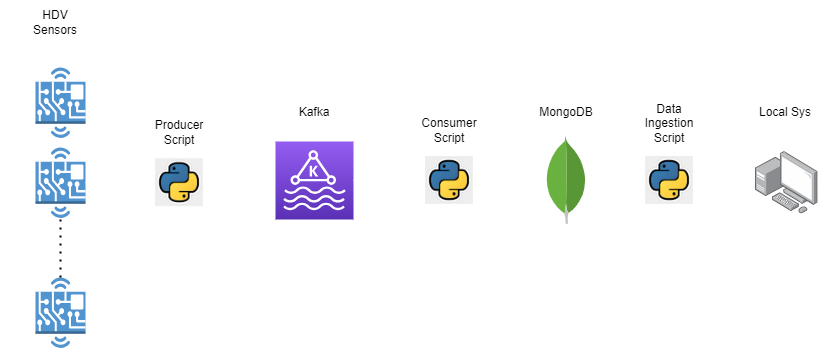

The diagram above was exported from draw.io. Its source (the exported page's mxGraphModel, read from the mxfile embedded in the PNG):
<mxGraphModel dx="1050" dy="619" grid="1" gridSize="10" guides="1" tooltips="1" connect="1" arrows="1" fold="1" page="1" pageScale="1" pageWidth="827" pageHeight="1169" math="0" shadow="0">
  <root>
    <mxCell id="0" />
    <mxCell id="1" parent="0" />
    <mxCell id="FoEDR6SDvJ7fA7KqKXBA-1" value="" style="outlineConnect=0;dashed=0;verticalLabelPosition=bottom;verticalAlign=top;align=center;html=1;shape=mxgraph.aws3.hardware_board;fillColor=#5294CF;gradientColor=none;" vertex="1" parent="1">
      <mxGeometry x="40" y="160" width="50" height="70.5" as="geometry" />
    </mxCell>
    <mxCell id="FoEDR6SDvJ7fA7KqKXBA-2" value="" style="outlineConnect=0;dashed=0;verticalLabelPosition=bottom;verticalAlign=top;align=center;html=1;shape=mxgraph.aws3.hardware_board;fillColor=#5294CF;gradientColor=none;" vertex="1" parent="1">
      <mxGeometry x="40" y="240" width="50" height="70.5" as="geometry" />
    </mxCell>
    <mxCell id="FoEDR6SDvJ7fA7KqKXBA-3" value="" style="outlineConnect=0;dashed=0;verticalLabelPosition=bottom;verticalAlign=top;align=center;html=1;shape=mxgraph.aws3.hardware_board;fillColor=#5294CF;gradientColor=none;" vertex="1" parent="1">
      <mxGeometry x="40" y="370" width="50" height="70.5" as="geometry" />
    </mxCell>
    <mxCell id="FoEDR6SDvJ7fA7KqKXBA-4" value="" style="endArrow=none;dashed=1;html=1;dashPattern=1 3;strokeWidth=2;rounded=0;exitX=0.5;exitY=0;exitDx=0;exitDy=0;exitPerimeter=0;entryX=0.5;entryY=1;entryDx=0;entryDy=0;entryPerimeter=0;sourcePerimeterSpacing=0;jumpSize=12;" edge="1" parent="1" source="FoEDR6SDvJ7fA7KqKXBA-3" target="FoEDR6SDvJ7fA7KqKXBA-2">
      <mxGeometry width="50" height="50" relative="1" as="geometry">
        <mxPoint x="20" y="360.5" as="sourcePoint" />
        <mxPoint x="70" y="310.5" as="targetPoint" />
      </mxGeometry>
    </mxCell>
    <mxCell id="FoEDR6SDvJ7fA7KqKXBA-5" value="&lt;font color=&quot;#ffffff&quot;&gt;1&lt;/font&gt;" style="text;html=1;align=center;verticalAlign=middle;resizable=0;points=[];autosize=1;strokeColor=none;fillColor=none;" vertex="1" parent="1">
      <mxGeometry x="5" y="178" width="30" height="30" as="geometry" />
    </mxCell>
    <mxCell id="FoEDR6SDvJ7fA7KqKXBA-6" value="&lt;font color=&quot;#ffffff&quot;&gt;2&lt;/font&gt;" style="text;html=1;align=center;verticalAlign=middle;resizable=0;points=[];autosize=1;strokeColor=none;fillColor=none;" vertex="1" parent="1">
      <mxGeometry x="5" y="258" width="30" height="30" as="geometry" />
    </mxCell>
    <mxCell id="FoEDR6SDvJ7fA7KqKXBA-7" value="&lt;font color=&quot;#ffffff&quot;&gt;n&lt;/font&gt;" style="text;html=1;align=center;verticalAlign=middle;resizable=0;points=[];autosize=1;strokeColor=none;fillColor=none;" vertex="1" parent="1">
      <mxGeometry x="10" y="388" width="30" height="30" as="geometry" />
    </mxCell>
    <mxCell id="FoEDR6SDvJ7fA7KqKXBA-8" value="" style="sketch=0;points=[[0,0,0],[0.25,0,0],[0.5,0,0],[0.75,0,0],[1,0,0],[0,1,0],[0.25,1,0],[0.5,1,0],[0.75,1,0],[1,1,0],[0,0.25,0],[0,0.5,0],[0,0.75,0],[1,0.25,0],[1,0.5,0],[1,0.75,0]];outlineConnect=0;fontColor=#232F3E;gradientColor=#945DF2;gradientDirection=north;fillColor=#5A30B5;strokeColor=#ffffff;dashed=0;verticalLabelPosition=bottom;verticalAlign=top;align=center;html=1;fontSize=12;fontStyle=0;aspect=fixed;shape=mxgraph.aws4.resourceIcon;resIcon=mxgraph.aws4.managed_streaming_for_kafka;" vertex="1" parent="1">
      <mxGeometry x="280" y="234" width="78" height="78" as="geometry" />
    </mxCell>
    <mxCell id="FoEDR6SDvJ7fA7KqKXBA-12" value="" style="shape=image;imageAspect=0;aspect=fixed;verticalLabelPosition=bottom;verticalAlign=top;image=data:image/jpeg,(base64 omitted: 8360 chars);" vertex="1" parent="1">
      <mxGeometry x="160" y="251.25" width="48" height="48" as="geometry" />
    </mxCell>
    <mxCell id="FoEDR6SDvJ7fA7KqKXBA-13" value="" style="shape=image;imageAspect=0;aspect=fixed;verticalLabelPosition=bottom;verticalAlign=top;image=data:image/jpeg,(base64 omitted: 8360 chars);" vertex="1" parent="1">
      <mxGeometry x="430" y="249" width="48" height="48" as="geometry" />
    </mxCell>
    <mxCell id="FoEDR6SDvJ7fA7KqKXBA-14" value="" style="dashed=0;outlineConnect=0;html=1;align=center;labelPosition=center;verticalLabelPosition=bottom;verticalAlign=top;shape=mxgraph.weblogos.mongodb" vertex="1" parent="1">
      <mxGeometry x="550" y="230.5" width="41.2" height="86.2" as="geometry" />
    </mxCell>
    <mxCell id="FoEDR6SDvJ7fA7KqKXBA-18" value="" style="image;points=[];aspect=fixed;html=1;align=center;shadow=0;dashed=0;image=img/lib/allied_telesis/computer_and_terminals/Personal_Computer_with_Server.svg;" vertex="1" parent="1">
      <mxGeometry x="760" y="244.05" width="62.400000000000006" height="62.400000000000006" as="geometry" />
    </mxCell>
    <mxCell id="FoEDR6SDvJ7fA7KqKXBA-19" value="" style="shape=image;imageAspect=0;aspect=fixed;verticalLabelPosition=bottom;verticalAlign=top;image=data:image/jpeg,(base64 omitted: 8360 chars);" vertex="1" parent="1">
      <mxGeometry x="650" y="249" width="48" height="48" as="geometry" />
    </mxCell>
    <mxCell id="FoEDR6SDvJ7fA7KqKXBA-20" value="" style="endArrow=classic;html=1;rounded=0;entryX=0;entryY=0.5;entryDx=0;entryDy=0;exitX=1;exitY=0.5;exitDx=0;exitDy=0;exitPerimeter=0;strokeColor=#FFFFFF;" edge="1" parent="1" source="FoEDR6SDvJ7fA7KqKXBA-2" target="FoEDR6SDvJ7fA7KqKXBA-12">
      <mxGeometry width="50" height="50" relative="1" as="geometry">
        <mxPoint x="110" y="280" as="sourcePoint" />
        <mxPoint x="140" y="230.5" as="targetPoint" />
      </mxGeometry>
    </mxCell>
    <mxCell id="FoEDR6SDvJ7fA7KqKXBA-21" value="" style="endArrow=classic;html=1;rounded=0;exitX=1;exitY=0.5;exitDx=0;exitDy=0;strokeColor=#FFFFFF;" edge="1" parent="1" source="FoEDR6SDvJ7fA7KqKXBA-12">
      <mxGeometry width="50" height="50" relative="1" as="geometry">
        <mxPoint x="208" y="274.75" as="sourcePoint" />
        <mxPoint x="280" y="275" as="targetPoint" />
      </mxGeometry>
    </mxCell>
    <mxCell id="FoEDR6SDvJ7fA7KqKXBA-22" value="" style="endArrow=classic;html=1;rounded=0;entryX=0;entryY=0.5;entryDx=0;entryDy=0;exitX=1;exitY=0.5;exitDx=0;exitDy=0;exitPerimeter=0;strokeColor=#FFFFFF;" edge="1" parent="1" source="FoEDR6SDvJ7fA7KqKXBA-8" target="FoEDR6SDvJ7fA7KqKXBA-13">
      <mxGeometry width="50" height="50" relative="1" as="geometry">
        <mxPoint x="370" y="270" as="sourcePoint" />
        <mxPoint x="420" y="273" as="targetPoint" />
      </mxGeometry>
    </mxCell>
    <mxCell id="FoEDR6SDvJ7fA7KqKXBA-23" value="" style="endArrow=classic;html=1;rounded=0;exitX=1;exitY=0.5;exitDx=0;exitDy=0;strokeColor=#FFFFFF;" edge="1" parent="1" source="FoEDR6SDvJ7fA7KqKXBA-13" target="FoEDR6SDvJ7fA7KqKXBA-14">
      <mxGeometry width="50" height="50" relative="1" as="geometry">
        <mxPoint x="478" y="273.1" as="sourcePoint" />
        <mxPoint x="550" y="273" as="targetPoint" />
      </mxGeometry>
    </mxCell>
    <mxCell id="FoEDR6SDvJ7fA7KqKXBA-24" value="" style="endArrow=classic;html=1;rounded=0;entryX=0;entryY=0.5;entryDx=0;entryDy=0;strokeColor=#FFFFFF;" edge="1" parent="1" target="FoEDR6SDvJ7fA7KqKXBA-19">
      <mxGeometry width="50" height="50" relative="1" as="geometry">
        <mxPoint x="590" y="273" as="sourcePoint" />
        <mxPoint x="663.2" y="274.75" as="targetPoint" />
      </mxGeometry>
    </mxCell>
    <mxCell id="FoEDR6SDvJ7fA7KqKXBA-25" value="" style="endArrow=classic;html=1;rounded=0;exitX=1;exitY=0.5;exitDx=0;exitDy=0;entryX=-0.058;entryY=0.483;entryDx=0;entryDy=0;entryPerimeter=0;strokeColor=#FFFFFF;" edge="1" parent="1" source="FoEDR6SDvJ7fA7KqKXBA-19" target="FoEDR6SDvJ7fA7KqKXBA-18">
      <mxGeometry width="50" height="50" relative="1" as="geometry">
        <mxPoint x="698" y="272.5" as="sourcePoint" />
        <mxPoint x="770" y="272.5" as="targetPoint" />
      </mxGeometry>
    </mxCell>
    <mxCell id="FoEDR6SDvJ7fA7KqKXBA-27" style="edgeStyle=orthogonalEdgeStyle;rounded=0;orthogonalLoop=1;jettySize=auto;html=1;exitX=0.75;exitY=0;exitDx=0;exitDy=0;" edge="1" parent="1" source="FoEDR6SDvJ7fA7KqKXBA-26">
      <mxGeometry relative="1" as="geometry">
        <mxPoint x="75" y="100" as="targetPoint" />
      </mxGeometry>
    </mxCell>
    <mxCell id="FoEDR6SDvJ7fA7KqKXBA-26" value="HDV Sensors" style="text;html=1;strokeColor=none;fillColor=none;align=center;verticalAlign=middle;whiteSpace=wrap;rounded=0;" vertex="1" parent="1">
      <mxGeometry x="30" y="100" width="60" height="30" as="geometry" />
    </mxCell>
    <mxCell id="FoEDR6SDvJ7fA7KqKXBA-28" value="Producer Script" style="text;html=1;strokeColor=none;fillColor=none;align=center;verticalAlign=middle;whiteSpace=wrap;rounded=0;" vertex="1" parent="1">
      <mxGeometry x="154" y="210" width="60" height="30" as="geometry" />
    </mxCell>
    <mxCell id="FoEDR6SDvJ7fA7KqKXBA-29" value="Kafka" style="text;html=1;strokeColor=none;fillColor=none;align=center;verticalAlign=middle;whiteSpace=wrap;rounded=0;" vertex="1" parent="1">
      <mxGeometry x="289" y="190" width="60" height="30" as="geometry" />
    </mxCell>
    <mxCell id="FoEDR6SDvJ7fA7KqKXBA-30" value="Consumer&lt;br&gt;Script" style="text;html=1;strokeColor=none;fillColor=none;align=center;verticalAlign=middle;whiteSpace=wrap;rounded=0;" vertex="1" parent="1">
      <mxGeometry x="424" y="208" width="60" height="30" as="geometry" />
    </mxCell>
    <mxCell id="FoEDR6SDvJ7fA7KqKXBA-31" value="MongoDB" style="text;html=1;strokeColor=none;fillColor=none;align=center;verticalAlign=middle;whiteSpace=wrap;rounded=0;" vertex="1" parent="1">
      <mxGeometry x="540.6" y="190" width="60" height="30" as="geometry" />
    </mxCell>
    <mxCell id="FoEDR6SDvJ7fA7KqKXBA-32" value="Data Ingestion&lt;br&gt;Script" style="text;html=1;strokeColor=none;fillColor=none;align=center;verticalAlign=middle;whiteSpace=wrap;rounded=0;" vertex="1" parent="1">
      <mxGeometry x="644" y="200.5" width="60" height="30" as="geometry" />
    </mxCell>
    <mxCell id="FoEDR6SDvJ7fA7KqKXBA-33" value="Local Sys" style="text;html=1;strokeColor=none;fillColor=none;align=center;verticalAlign=middle;whiteSpace=wrap;rounded=0;" vertex="1" parent="1">
      <mxGeometry x="760" y="190" width="60" height="30" as="geometry" />
    </mxCell>
  </root>
</mxGraphModel>